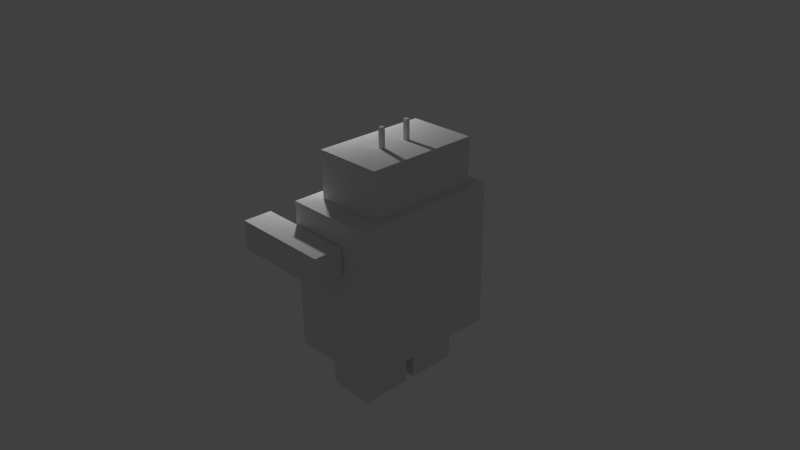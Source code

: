 # Source: squared_robot.blend  (saved by Blender 2.65.0; exported with 4.5.12 LTS)
import bpy
from mathutils import Matrix  # noqa: F401  (used for matrix-valued properties, if any)

bpy.ops.wm.read_factory_settings(use_empty=True)
scene = bpy.context.scene
scene.name = 'Scene'

# ---- collections
col_collection_1 = bpy.data.collections.new('Collection 1'); scene.collection.children.link(col_collection_1)

# ---- materials (node trees are filled in below, after node groups)
mat_material = bpy.data.materials.new('Material')
mat_material.alpha_threshold = 0.0
mat_material.use_transparent_shadow = False
mat_material.roughness = 0.5
mat_material.line_color = (0.0, 0.0, 0.0, 1.0)

# ---- material node trees

# ---- world
world_world = bpy.data.worlds.new('World'); scene.world = world_world
world_world.color = (0.05088, 0.05088, 0.05088)
world_world.use_sun_shadow = False
world_world.sun_shadow_jitter_overblur = 0.0
world_world.cycles.sampling_method = 'MANUAL'
world_world.cycles.sample_map_resolution = 256

# ---- cameras
cam_camera = bpy.data.cameras.new('Camera')
cam_camera.clip_end = 100.0
cam_camera.lens = 35.0
cam_camera.sensor_width = 32.0
cam_camera.sensor_height = 18.0
cam_camera.ortho_scale = 7.314
cam_camera.dof.focus_distance = 0.0
cam_camera.dof.aperture_fstop = 128.0

# ---- lights
light_lamp = bpy.data.lights.new('Lamp', 'POINT')
light_lamp.transmission_factor = 0.0
light_lamp.cutoff_distance = 30.0
light_lamp.energy = 100.0
light_lamp.shadow_buffer_clip_start = 1.001
light_lamp.shadow_soft_size = 0.1
light_lamp.shadow_maximum_resolution = 0.006
light_lamp.use_absolute_resolution = True
light_lamp.cycles.use_multiple_importance_sampling = False

# ---- meshes
me_cube_013 = bpy.data.meshes.new('Cube.013')
me_cube_013.from_pydata([(-1.0, -1.0, -10.28), (-1.0, 1.0, -10.28), (1.0, 1.0, -10.28), (1.0, -1.0, -10.28), (-1.0, -1.0, 1.0), (-1.0, 1.0, 1.0), (1.0, 1.0, 1.0), (1.0, -1.0, 1.0)], [], [(4, 0, 1, 5), (5, 1, 2, 6), (6, 2, 3, 7), (7, 3, 0, 4), (0, 3, 2, 1), (7, 4, 5, 6)])
_uv = me_cube_013.uv_layers.new(name='UVMap')
_uv.uv.foreach_set('vector', [0.4853, 0.9798, 0.4853, 0.6162, 0.4208, 0.6162, 0.4208, 0.9798, 0.2913, 0.9798, 0.2913, 0.6162, 0.2268, 0.6162, 0.2268, 0.9798, 0.4206, 0.9798, 0.4206, 0.6162, 0.3561, 0.6162, 0.3561, 0.9798, 0.356, 0.9798, 0.356, 0.6162, 0.2915, 0.6162, 0.2915, 0.9798, 0.4854, 0.6807, 0.5499, 0.6807, 0.5499, 0.6162, 0.4854, 0.6162, 0.5499, 0.6808, 0.4854, 0.6808, 0.4854, 0.7453, 0.5499, 0.7453])
me_cube_013.use_remesh_preserve_volume = False
me_cube_013.use_remesh_preserve_attributes = False
me_cube_013.use_mirror_vertex_groups = False
me_cube_013.update()
me_cube_012 = bpy.data.meshes.new('Cube.012')
me_cube_012.from_pydata([(-1.0, -1.0, -10.28), (-1.0, 1.0, -10.28), (1.0, 1.0, -10.28), (1.0, -1.0, -10.28), (-1.0, -1.0, 1.0), (-1.0, 1.0, 1.0), (1.0, 1.0, 1.0), (1.0, -1.0, 1.0)], [], [(4, 0, 1, 5), (5, 1, 2, 6), (6, 2, 3, 7), (7, 3, 0, 4), (0, 3, 2, 1), (7, 4, 5, 6)])
_uv = me_cube_012.uv_layers.new(name='UVMap')
_uv.uv.foreach_set('vector', [0.4853, 0.9798, 0.4853, 0.6162, 0.4208, 0.6162, 0.4208, 0.9798, 0.2913, 0.9798, 0.2913, 0.6162, 0.2268, 0.6162, 0.2268, 0.9798, 0.4206, 0.9798, 0.4206, 0.6162, 0.3561, 0.6162, 0.3561, 0.9798, 0.356, 0.9798, 0.356, 0.6162, 0.2915, 0.6162, 0.2915, 0.9798, 0.4854, 0.6807, 0.5499, 0.6807, 0.5499, 0.6162, 0.4854, 0.6162, 0.5499, 0.6808, 0.4854, 0.6808, 0.4854, 0.7453, 0.5499, 0.7453])
me_cube_012.use_remesh_preserve_volume = False
me_cube_012.use_remesh_preserve_attributes = False
me_cube_012.use_mirror_vertex_groups = False
me_cube_012.update()
me_cube_011 = bpy.data.meshes.new('Cube.011')
me_cube_011.from_pydata([(-1.0, -1.0, -1.0), (-1.0, 1.0, -1.0), (-1.0, -1.0, 1.0), (-1.0, 1.0, 1.0), (0.8913, 1.0, -1.0), (0.8913, -1.0, -1.0), (0.8913, 1.0, 1.0), (0.8913, -1.0, 1.0)], [], [(2, 0, 1, 3), (1, 0, 5, 4), (3, 1, 4, 6), (6, 4, 5, 7), (2, 3, 6, 7), (0, 2, 7, 5)])
_uv = me_cube_011.uv_layers.new(name='UVMap')
_uv.uv.foreach_set('vector', [0.6918, 0.327, 0.3461, 0.327, 0.3461, 0.6727, 0.6918, 0.6727, 0.6918, 0.673, 0.3461, 0.673, 0.3461, 0.9998, 0.6918, 0.9998, 0.0001641, 0.6727, 0.3458, 0.6727, 0.3458, 0.3458, 0.0001642, 0.3458, 0.0001642, 0.3458, 0.3458, 0.3458, 0.3458, 0.0001636, 0.0001636, 0.0001642, 0.0001636, 0.9998, 0.3458, 0.9998, 0.3458, 0.673, 0.0001636, 0.673, 0.3461, 0.327, 0.6918, 0.327, 0.6918, 0.0001637, 0.3461, 0.0001636])
me_cube_011.use_remesh_preserve_volume = False
me_cube_011.use_remesh_preserve_attributes = False
me_cube_011.use_mirror_vertex_groups = False
me_cube_011.update()
me_cube_010 = bpy.data.meshes.new('Cube.010')
me_cube_010.from_pydata([(-1.0, -1.0, -1.0), (-1.0, 1.0, -1.0), (-1.0, -1.0, 1.0), (-1.0, 1.0, 1.0), (6.077, 1.0, -1.0), (6.077, -1.0, -1.0), (6.077, 1.0, 1.0), (6.077, -1.0, 1.0)], [], [(2, 0, 1, 3), (1, 0, 5, 4), (3, 1, 4, 6), (6, 4, 5, 7), (2, 3, 6, 7), (0, 2, 7, 5)])
_uv = me_cube_010.uv_layers.new(name='UVMap')
_uv.uv.foreach_set('vector', [0.7796, 0.4409, 0.7796, 0.6611, 0.9998, 0.6611, 0.9998, 0.4409, 0.0001612, 0.4409, 0.0001612, 0.6611, 0.7793, 0.6611, 0.7793, 0.4409, 0.0001612, 0.2204, 0.0001612, 0.4405, 0.7793, 0.4405, 0.7793, 0.2204, 0.9998, 0.4405, 0.9998, 0.2204, 0.7796, 0.2204, 0.7796, 0.4405, 0.0001612, 0.0001614, 0.0001612, 0.2204, 0.7793, 0.2204, 0.7793, 0.0001612, 0.0001612, 0.6611, 0.0001612, 0.8812, 0.7793, 0.8812, 0.7793, 0.6611])
me_cube_010.use_remesh_preserve_volume = False
me_cube_010.use_remesh_preserve_attributes = False
me_cube_010.use_mirror_vertex_groups = False
me_cube_010.update()
me_cube_007 = bpy.data.meshes.new('Cube.007')
me_cube_007.from_pydata([(-1.0, -1.0, -1.0), (-1.0, 1.0, -1.0), (-1.0, -1.0, 1.0), (-1.0, 1.0, 1.0), (0.8913, 1.0, -1.0), (0.8913, -1.0, -1.0), (0.8913, 1.0, 1.0), (0.8913, -1.0, 1.0)], [], [(2, 0, 1, 3), (1, 0, 5, 4), (3, 1, 4, 6), (6, 4, 5, 7), (2, 3, 6, 7), (0, 2, 7, 5)])
_uv = me_cube_007.uv_layers.new(name='UVMap')
_uv.uv.foreach_set('vector', [0.6918, 0.327, 0.3461, 0.327, 0.3461, 0.6727, 0.6918, 0.6727, 0.6918, 0.673, 0.3461, 0.673, 0.3461, 0.9998, 0.6918, 0.9998, 0.0001641, 0.6727, 0.3458, 0.6727, 0.3458, 0.3458, 0.0001642, 0.3458, 0.0001642, 0.3458, 0.3458, 0.3458, 0.3458, 0.0001636, 0.0001636, 0.0001642, 0.0001636, 0.9998, 0.3458, 0.9998, 0.3458, 0.673, 0.0001636, 0.673, 0.3461, 0.327, 0.6918, 0.327, 0.6918, 0.0001637, 0.3461, 0.0001636])
me_cube_007.use_remesh_preserve_volume = False
me_cube_007.use_remesh_preserve_attributes = False
me_cube_007.use_mirror_vertex_groups = False
me_cube_007.update()
me_cube_003 = bpy.data.meshes.new('Cube.003')
me_cube_003.from_pydata([(-1.0, -1.0, -1.0), (-1.0, 1.0, -1.0), (-1.0, -1.0, 1.0), (-1.0, 1.0, 1.0), (6.077, 1.0, -1.0), (6.077, -1.0, -1.0), (6.077, 1.0, 1.0), (6.077, -1.0, 1.0)], [], [(2, 0, 1, 3), (1, 0, 5, 4), (3, 1, 4, 6), (6, 4, 5, 7), (2, 3, 6, 7), (0, 2, 7, 5)])
_uv = me_cube_003.uv_layers.new(name='UVMap')
_uv.uv.foreach_set('vector', [0.7796, 0.4409, 0.7796, 0.6611, 0.9998, 0.6611, 0.9998, 0.4409, 0.0001612, 0.4409, 0.0001612, 0.6611, 0.7793, 0.6611, 0.7793, 0.4409, 0.0001612, 0.2204, 0.0001612, 0.4405, 0.7793, 0.4405, 0.7793, 0.2204, 0.9998, 0.4405, 0.9998, 0.2204, 0.7796, 0.2204, 0.7796, 0.4405, 0.0001612, 0.0001614, 0.0001612, 0.2204, 0.7793, 0.2204, 0.7793, 0.0001612, 0.0001612, 0.6611, 0.0001612, 0.8812, 0.7793, 0.8812, 0.7793, 0.6611])
me_cube_003.use_remesh_preserve_volume = False
me_cube_003.use_remesh_preserve_attributes = False
me_cube_003.use_mirror_vertex_groups = False
me_cube_003.update()
me_cube_001 = bpy.data.meshes.new('Cube.001')
me_cube_001.from_pydata([(0.2065, 1.0, -1.0), (0.2065, -1.0, -1.0), (-1.0, -1.0, -1.0), (-1.0, 1.0, -1.0), (0.2066, 1.0, 0.08158), (0.2065, -1.0, 0.08158), (-1.0, -1.0, 0.08158), (-1.0, 1.0, 0.08158)], [], [(0, 1, 2, 3), (4, 7, 6, 5), (0, 4, 5, 1), (1, 5, 6, 2), (2, 6, 7, 3), (4, 0, 3, 7)])
_uv = me_cube_001.uv_layers.new(name='UVMap')
_uv.uv.foreach_set('vector', [9.23e-05, 0.5, 9.196e-05, 0.1756, 0.1958, 0.1756, 0.1958, 0.5, 9.278e-05, 0.6755, 0.1958, 0.6755, 0.1958, 0.9999, 9.371e-05, 0.9999, 0.5205, 9.196e-05, 0.5205, 0.1756, 0.196, 0.1756, 0.196, 9.199e-05, 9.196e-05, 0.1756, 9.205e-05, 9.196e-05, 0.1958, 9.219e-05, 0.1958, 0.1756, 0.196, 0.3512, 0.196, 0.1757, 0.5205, 0.1757, 0.5205, 0.3512, 9.278e-05, 0.6755, 9.23e-05, 0.5, 0.1958, 0.5, 0.1958, 0.6755])
me_cube_001.materials.append(mat_material)
me_cube_001.use_remesh_preserve_volume = False
me_cube_001.use_remesh_preserve_attributes = False
me_cube_001.use_mirror_vertex_groups = False
me_cube_001.update()
me_cube = bpy.data.meshes.new('Cube')
me_cube.from_pydata([(0.6033, 1.0, -1.0), (0.6033, -1.0, -1.0), (-0.6033, -1.0, -1.0), (-0.6033, 1.0, -1.0), (0.6033, 1.0, 1.0), (0.6033, -1.0, 1.0), (-0.6033, -1.0, 1.0), (-0.6033, 1.0, 1.0)], [], [(0, 1, 2, 3), (4, 7, 6, 5), (0, 4, 5, 1), (1, 5, 6, 2), (2, 6, 7, 3), (4, 0, 3, 7)])
_uv = me_cube.uv_layers.new(name='UVMap')
_uv.uv.foreach_set('vector', [0.8029, 0.9257, 0.462, 0.9257, 0.462, 0.72, 0.8029, 0.72, 0.462, 0.3789, 0.6677, 0.3789, 0.6677, 0.7197, 0.462, 0.7197, 0.8029, 0.03772, 0.8029, 0.3786, 0.462, 0.3786, 0.462, 0.03772, 0.4618, 0.7899, 0.1209, 0.7899, 0.1209, 0.5842, 0.4618, 0.5842, 0.4618, 0.5842, 0.1209, 0.5842, 0.1209, 0.2434, 0.4618, 0.2434, 0.1209, 0.03772, 0.4618, 0.03772, 0.4618, 0.2434, 0.1209, 0.2434])
me_cube.materials.append(mat_material)
me_cube.use_remesh_preserve_volume = False
me_cube.use_remesh_preserve_attributes = False
me_cube.use_mirror_vertex_groups = False
me_cube.update()

# ---- objects
ob_antenna_right = bpy.data.objects.new('antenna_right', me_cube_013)
ob_antenna_left = bpy.data.objects.new('antenna_left', me_cube_012)
ob_foot_left = bpy.data.objects.new('foot_left', me_cube_011)
ob_arm_left = bpy.data.objects.new('arm_left', me_cube_010)
ob_foot_right = bpy.data.objects.new('foot_right', me_cube_007)
ob_arm_right = bpy.data.objects.new('arm_right', me_cube_003)
ob_head = bpy.data.objects.new('head', me_cube_001)
ob_body = bpy.data.objects.new('body', me_cube)
ob_lamp = bpy.data.objects.new('Lamp', light_lamp)
ob_camera = bpy.data.objects.new('Camera', cam_camera)

# ---- transforms, parenting, visibility, modifiers, constraints
ob_antenna_right.location = (0.4268, 0.1933, 1.623)
ob_antenna_right.scale = (-0.02651, -0.02651, -0.02651)
ob_antenna_right.lineart.crease_threshold = 0.0
ob_antenna_left.location = (0.4268, -0.2, 1.623)
ob_antenna_left.scale = (-0.02651, -0.02651, -0.02651)
ob_antenna_left.lineart.crease_threshold = 0.0
ob_foot_left.location = (0.3197, 0.4, -1.276)
ob_foot_left.rotation_euler = (0.0, 1.571, 0.0)
ob_foot_left.scale = (-0.338, -0.338, -0.338)
ob_foot_left.lineart.crease_threshold = 0.0
ob_arm_left.location = (0.4107, 1.2, 0.4995)
ob_arm_left.scale = (-0.1933, -0.1933, -0.1933)
ob_arm_left.lineart.crease_threshold = 0.0
ob_foot_right.location = (0.3197, -0.4, -1.276)
ob_foot_right.rotation_euler = (1.571, 0.0, 0.0)
ob_foot_right.scale = (-0.338, -0.338, -0.338)
ob_foot_right.lineart.crease_threshold = 0.0
ob_arm_right.location = (0.4107, -1.2, 0.4995)
ob_arm_right.rotation_euler = (-3.142, 0.0, 0.0)
ob_arm_right.scale = (-0.1933, -0.1933, -0.1933)
ob_arm_right.lineart.crease_threshold = 0.0
ob_head.location = (0.7172, 0.0377, 1.567)
ob_head.scale = (0.7628, 0.7628, 0.7628)
ob_head.lock_rotations_4d = False
ob_head.empty_display_type = 'ARROWS'
ob_head.lineart.crease_threshold = 0.0
ob_body.location = (0.3633, 0.0, 0.0)
ob_body.lock_rotations_4d = False
ob_body.empty_display_type = 'ARROWS'
ob_body.lineart.crease_threshold = 0.0
ob_lamp.location = (-1.484, 0.1629, 2.492)
ob_lamp.rotation_euler = (0.6503, 0.05522, 1.866)
ob_lamp.lock_rotations_4d = False
ob_lamp.empty_display_type = 'ARROWS'
ob_lamp.color = (0.0, 0.0, 0.0, 0.0)
ob_lamp.lineart.crease_threshold = 0.0
ob_camera.location = (7.481, -6.508, 5.344)
ob_camera.rotation_euler = (1.109, 0.01082, 0.8149)
ob_camera.lock_rotations_4d = False
ob_camera.empty_display_type = 'ARROWS'
ob_camera.color = (0.0, 0.0, 0.0, 0.0)
ob_camera.hide_viewport = True
ob_camera.display_type = 'WIRE'
ob_camera.lineart.crease_threshold = 0.0

# ---- collection membership
col_collection_1.objects.link(ob_antenna_right)
col_collection_1.objects.link(ob_antenna_left)
col_collection_1.objects.link(ob_foot_left)
col_collection_1.objects.link(ob_arm_left)
col_collection_1.objects.link(ob_foot_right)
col_collection_1.objects.link(ob_arm_right)
col_collection_1.objects.link(ob_head)
col_collection_1.objects.link(ob_body)
col_collection_1.objects.link(ob_lamp)
col_collection_1.objects.link(ob_camera)

# ---- scene / render settings (as saved in the file)
scene.camera = ob_camera
scene.frame_start = 1; scene.frame_end = 250; scene.frame_set(3)
scene.render.engine = 'BLENDER_EEVEE_NEXT'
scene.render.image_settings.color_mode = 'RGB'
scene.render.image_settings.compression = 90
scene.render.resolution_percentage = 50
scene.render.dither_intensity = 0.0
scene.render.bake_margin = 6
scene.render.bake_bias = 0.0
scene.cycles.use_denoising = False
scene.cycles.samples = 10
scene.cycles.sampling_pattern = 'TABULATED_SOBOL'
scene.cycles.light_sampling_threshold = 0.0
scene.cycles.use_adaptive_sampling = False
scene.cycles.use_light_tree = False
scene.cycles.blur_glossy = 0.0
scene.cycles.volume_bounces = 1
scene.cycles.pixel_filter_type = 'GAUSSIAN'
scene.cycles.sample_clamp_indirect = 0.0
scene.view_settings.view_transform = 'Standard'
bpy.context.view_layer.update()
